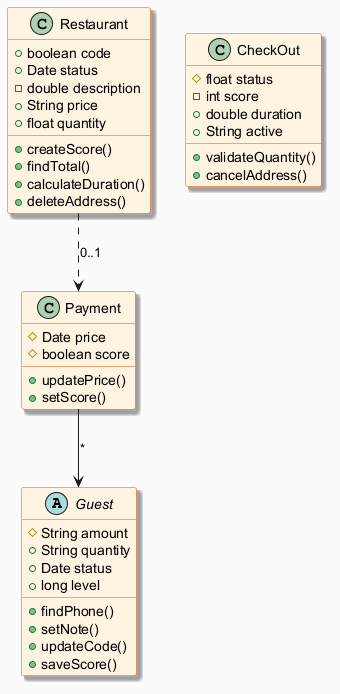

The diagram above was rendered by PlantUML. Its source (embedded in the PNG):
@startuml
skinparam backgroundColor #FAFAFA
skinparam classBackgroundColor #FFF3E0
skinparam classBorderColor #E65100
skinparam shadowing true
abstract class Guest {
  #String amount
  +String quantity
  +Date status
  +long level
  +findPhone()
  +setNote()
  +updateCode()
  +saveScore()
}
class Restaurant {
  +boolean code
  +Date status
  -double description
  +String price
  +float quantity
  +createScore()
  +findTotal()
  +calculateDuration()
  +deleteAddress()
}
class CheckOut {
  #float status
  -int score
  +double duration
  +String active
  +validateQuantity()
  +cancelAddress()
}
class Payment {
  #Date price
  #boolean score
  +updatePrice()
  +setScore()
}
Restaurant ..> Payment : "0..1"
Payment --> Guest : "*"
@enduml